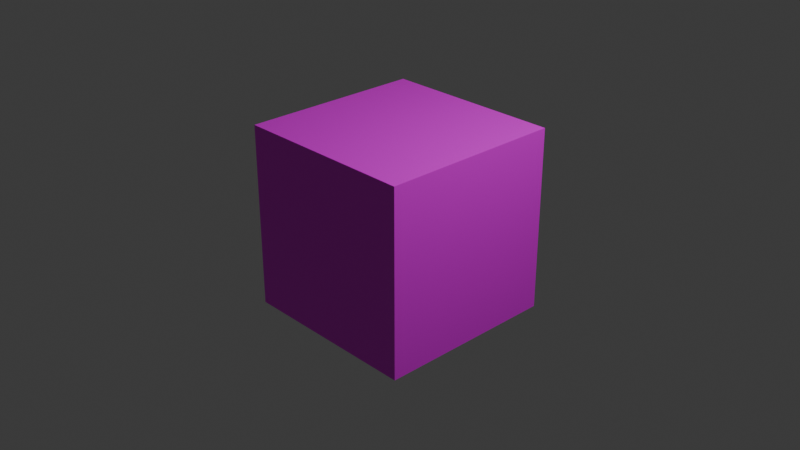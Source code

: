 # Source: untitled.blend  (saved by Blender 4.1.24; exported with 4.5.12 LTS)
import bpy
from mathutils import Matrix  # noqa: F401  (used for matrix-valued properties, if any)

bpy.ops.wm.read_factory_settings(use_empty=True)
scene = bpy.context.scene
scene.name = 'Scene'

# ---- collections
col_collection = bpy.data.collections.new('Collection'); scene.collection.children.link(col_collection)

# ---- images (referenced by path relative to the original .blend; pixels are not part of the script)
import os
ASSET_DIR = os.environ.get("B2B_ASSET_DIR", "")  # directory of the original .blend (textures are referenced by path, not embedded)
HERE = os.path.dirname(os.path.abspath(__file__))  # packed textures are extracted next to this script under _unpacked/

def load_image(name, relpath, width, height, colorspace="sRGB"):
    """Load a texture the original file referenced (path relative to the .blend, or extracted next to this script)."""
    p = next((c for c in (os.path.join(HERE, relpath), os.path.join(ASSET_DIR, relpath)) if relpath and os.path.exists(c)), "")
    if p:
        img = bpy.data.images.load(p, check_existing=True)
        img.name = name
    else:  # same state as the original file: an image datablock whose file is absent (Cycles renders it pink)
        img = bpy.data.images.new(name, width, height)
        img.source = "FILE"
        img.filepath = "//" + (relpath or name)
    img.colorspace_settings.name = colorspace
    return img
img_015_jpg = load_image('015.jpg', '015.jpg', 1024, 1024, 'sRGB')

# ---- materials (node trees are filled in below, after node groups)
mat_material = bpy.data.materials.new('Material')
mat_material.alpha_threshold = 0.0
mat_material.use_transparent_shadow = False
mat_material.roughness = 0.5
mat_material.line_color = (0.0, 0.0, 0.0, 1.0)

# ---- material node trees
mat_material.use_nodes = True; mat_material.node_tree.nodes.clear()
_N = mat_material.node_tree.nodes; _L = mat_material.node_tree.links
n0 = _N.new('ShaderNodeOutputMaterial'); n0.name = 'Material Output'; n0.location = (300, 300)
n1 = _N.new('ShaderNodeBsdfPrincipled'); n1.name = 'Principled BSDF'; n1.location = (10, 300)
n1.inputs[3].default_value = 1.45
n2 = _N.new('ShaderNodeTexImage'); n2.name = 'Texture Immagine'; n2.location = (-388, 238)
n2.image = img_015_jpg
_L.new(n1.outputs[0], n0.inputs[0])
_L.new(n2.outputs[0], n1.inputs[0])
n0.is_active_output = True

# ---- world
world_world = bpy.data.worlds.new('World'); scene.world = world_world
world_world.use_nodes = True; world_world.node_tree.nodes.clear()
_N = world_world.node_tree.nodes; _L = world_world.node_tree.links
n0 = _N.new('ShaderNodeOutputWorld'); n0.name = 'World Output'; n0.location = (300, 300)
n1 = _N.new('ShaderNodeBackground'); n1.name = 'Background'; n1.location = (10, 300)
n1.inputs[0].default_value = (0.05088, 0.05088, 0.05088, 1.0)
_L.new(n1.outputs[0], n0.inputs[0])
n0.is_active_output = True
world_world.color = (0.05088, 0.05088, 0.05088)
world_world.use_sun_shadow = False
world_world.sun_shadow_jitter_overblur = 0.0

# ---- cameras
cam_camera = bpy.data.cameras.new('Camera')
cam_camera.clip_end = 100.0
cam_camera.ortho_scale = 7.314

# ---- lights
light_light = bpy.data.lights.new('Light', 'POINT')
light_light.transmission_factor = 0.0
light_light.energy = 1000.0
light_light.shadow_soft_size = 0.1
light_light.shadow_maximum_resolution = 0.006
light_light.use_absolute_resolution = True

# ---- meshes
me_cube = bpy.data.meshes.new('Cube')
me_cube.from_pydata([(1.0, 1.0, 1.0), (1.0, 1.0, -1.0), (1.0, -1.0, 1.0), (1.0, -1.0, -1.0), (-1.0, 1.0, 1.0), (-1.0, 1.0, -1.0), (-1.0, -1.0, 1.0), (-1.0, -1.0, -1.0)], [], [(0, 4, 6, 2), (3, 2, 6, 7), (7, 6, 4, 5), (5, 1, 3, 7), (1, 0, 2, 3), (5, 4, 0, 1)])
_uv = me_cube.uv_layers.new(name='UVMap')
_uv.uv.foreach_set('vector', [0.625, 0.5, 0.875, 0.5, 0.875, 0.75, 0.625, 0.75, 0.375, 0.75, 0.625, 0.75, 0.625, 1.0, 0.375, 1.0, 0.375, 0.0, 0.625, 0.0, 0.625, 0.25, 0.375, 0.25, 0.125, 0.5, 0.375, 0.5, 0.375, 0.75, 0.125, 0.75, 0.375, 0.5, 0.625, 0.5, 0.625, 0.75, 0.375, 0.75, 0.375, 0.25, 0.625, 0.25, 0.625, 0.5, 0.375, 0.5])
me_cube.materials.append(mat_material)
me_cube.use_mirror_vertex_groups = False
me_cube.update()

# ---- objects
ob_cube = bpy.data.objects.new('Cube', me_cube)
ob_light = bpy.data.objects.new('Light', light_light)
ob_camera = bpy.data.objects.new('Camera', cam_camera)

# ---- transforms, parenting, visibility, modifiers, constraints
ob_cube.location = (0.0, 0.0, 0.0)
ob_cube.lock_rotations_4d = False
ob_cube.empty_display_type = 'ARROWS'
ob_cube.lineart.crease_threshold = 0.0
ob_light.location = (4.076, 1.005, 5.904)
ob_light.rotation_euler = (0.6503, 0.05522, 1.866)
ob_light.lock_rotations_4d = False
ob_light.empty_display_type = 'ARROWS'
ob_light.color = (0.0, 0.0, 0.0, 0.0)
ob_light.lineart.crease_threshold = 0.0
ob_camera.location = (7.359, -6.926, 4.958)
ob_camera.rotation_euler = (1.109, 0.0, 0.8149)
ob_camera.lock_rotations_4d = False
ob_camera.empty_display_type = 'ARROWS'
ob_camera.color = (0.0, 0.0, 0.0, 0.0)
ob_camera.display_type = 'WIRE'
ob_camera.lineart.crease_threshold = 0.0

# ---- collection membership
col_collection.objects.link(ob_cube)
col_collection.objects.link(ob_light)
col_collection.objects.link(ob_camera)

# ---- scene / render settings (as saved in the file)
scene.camera = ob_camera
scene.frame_start = 1; scene.frame_end = 250; scene.frame_set(1)
scene.render.engine = 'BLENDER_EEVEE_NEXT'
scene.cycles.sampling_pattern = 'TABULATED_SOBOL'
scene.eevee.ray_tracing_options.trace_max_roughness = 0.0
bpy.context.view_layer.update()

